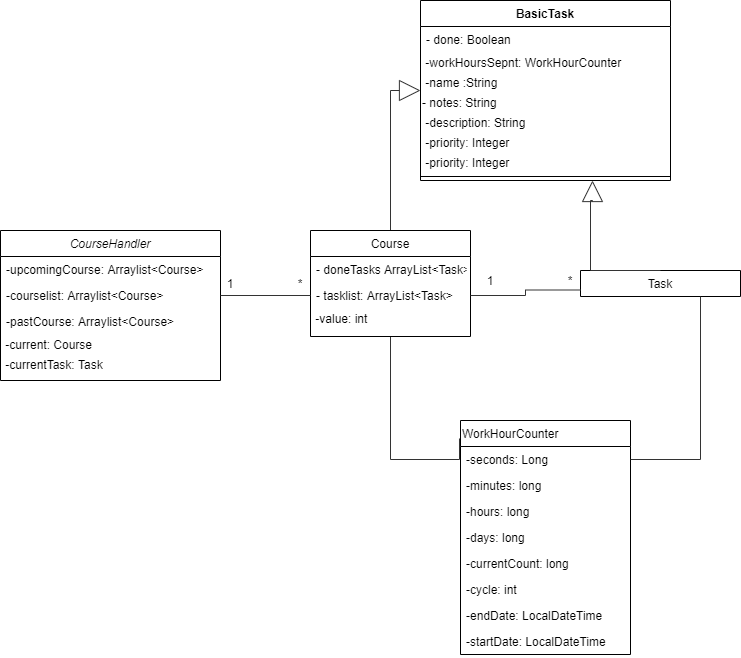

The diagram above was exported from draw.io. Its source (the exported page's mxGraphModel, read from the mxfile embedded in the PNG):
<mxGraphModel dx="1422" dy="762" grid="1" gridSize="10" guides="1" tooltips="1" connect="1" arrows="1" fold="1" page="1" pageScale="1" pageWidth="827" pageHeight="1169" math="0" shadow="0">
  <root>
    <mxCell id="WIyWlLk6GJQsqaUBKTNV-0" />
    <mxCell id="WIyWlLk6GJQsqaUBKTNV-1" parent="WIyWlLk6GJQsqaUBKTNV-0" />
    <mxCell id="zkfFHV4jXpPFQw0GAbJ--0" value="CourseHandler" style="swimlane;fontStyle=2;align=center;verticalAlign=top;childLayout=stackLayout;horizontal=1;startSize=26;horizontalStack=0;resizeParent=1;resizeLast=0;collapsible=1;marginBottom=0;rounded=0;shadow=0;strokeWidth=1;" parent="WIyWlLk6GJQsqaUBKTNV-1" vertex="1">
      <mxGeometry x="20" y="260" width="220" height="150" as="geometry">
        <mxRectangle x="230" y="140" width="160" height="26" as="alternateBounds" />
      </mxGeometry>
    </mxCell>
    <mxCell id="zkfFHV4jXpPFQw0GAbJ--2" value="-upcomingCourse: Arraylist&lt;Course&gt;" style="text;align=left;verticalAlign=top;spacingLeft=4;spacingRight=4;overflow=hidden;rotatable=0;points=[[0,0.5],[1,0.5]];portConstraint=eastwest;rounded=0;shadow=0;html=0;" parent="zkfFHV4jXpPFQw0GAbJ--0" vertex="1">
      <mxGeometry y="26" width="220" height="26" as="geometry" />
    </mxCell>
    <mxCell id="zkfFHV4jXpPFQw0GAbJ--1" value="-courselist: Arraylist&lt;Course&gt;" style="text;align=left;verticalAlign=top;spacingLeft=4;spacingRight=4;overflow=hidden;rotatable=0;points=[[0,0.5],[1,0.5]];portConstraint=eastwest;" parent="zkfFHV4jXpPFQw0GAbJ--0" vertex="1">
      <mxGeometry y="52" width="220" height="26" as="geometry" />
    </mxCell>
    <mxCell id="zkfFHV4jXpPFQw0GAbJ--3" value="-pastCourse: Arraylist&lt;Course&gt;" style="text;align=left;verticalAlign=top;spacingLeft=4;spacingRight=4;overflow=hidden;rotatable=0;points=[[0,0.5],[1,0.5]];portConstraint=eastwest;rounded=0;shadow=0;html=0;" parent="zkfFHV4jXpPFQw0GAbJ--0" vertex="1">
      <mxGeometry y="78" width="220" height="26" as="geometry" />
    </mxCell>
    <mxCell id="68lTl6ZgwXIJwy1pV-gY-0" value="&amp;nbsp;-current: Course" style="text;html=1;align=left;verticalAlign=middle;resizable=0;points=[];autosize=1;strokeColor=none;perimeterSpacing=0;labelBorderColor=none;" vertex="1" parent="zkfFHV4jXpPFQw0GAbJ--0">
      <mxGeometry y="104" width="220" height="20" as="geometry" />
    </mxCell>
    <mxCell id="68lTl6ZgwXIJwy1pV-gY-1" value="&lt;div&gt;&lt;span&gt;&amp;nbsp;-currentTask: Task&lt;/span&gt;&lt;/div&gt;" style="text;html=1;align=left;verticalAlign=middle;resizable=0;points=[];autosize=1;strokeColor=none;" vertex="1" parent="zkfFHV4jXpPFQw0GAbJ--0">
      <mxGeometry y="124" width="220" height="20" as="geometry" />
    </mxCell>
    <mxCell id="zkfFHV4jXpPFQw0GAbJ--6" value="Task" style="swimlane;fontStyle=0;align=center;verticalAlign=top;childLayout=stackLayout;horizontal=1;startSize=26;horizontalStack=0;resizeParent=1;resizeLast=0;collapsible=1;marginBottom=0;rounded=0;shadow=0;strokeWidth=1;" parent="WIyWlLk6GJQsqaUBKTNV-1" vertex="1" collapsed="1">
      <mxGeometry x="600" y="300" width="160" height="26" as="geometry">
        <mxRectangle x="530" y="280" width="160" height="60" as="alternateBounds" />
      </mxGeometry>
    </mxCell>
    <mxCell id="zkfFHV4jXpPFQw0GAbJ--9" value="" style="line;html=1;strokeWidth=1;align=left;verticalAlign=middle;spacingTop=-1;spacingLeft=3;spacingRight=3;rotatable=0;labelPosition=right;points=[];portConstraint=eastwest;" parent="zkfFHV4jXpPFQw0GAbJ--6" vertex="1">
      <mxGeometry y="26" width="160" height="8" as="geometry" />
    </mxCell>
    <mxCell id="68lTl6ZgwXIJwy1pV-gY-13" style="edgeStyle=orthogonalEdgeStyle;rounded=0;orthogonalLoop=1;jettySize=auto;html=1;exitX=0.5;exitY=0;exitDx=0;exitDy=0;endArrow=block;endFill=0;strokeWidth=1;strokeColor=#333333;endSize=19;entryX=0;entryY=0.5;entryDx=0;entryDy=0;" edge="1" parent="WIyWlLk6GJQsqaUBKTNV-1" source="zkfFHV4jXpPFQw0GAbJ--17" target="68lTl6ZgwXIJwy1pV-gY-2">
      <mxGeometry relative="1" as="geometry">
        <mxPoint x="420" y="110" as="targetPoint" />
      </mxGeometry>
    </mxCell>
    <mxCell id="68lTl6ZgwXIJwy1pV-gY-41" style="edgeStyle=orthogonalEdgeStyle;rounded=0;orthogonalLoop=1;jettySize=auto;html=1;exitX=0.5;exitY=1;exitDx=0;exitDy=0;entryX=-0.006;entryY=-0.308;entryDx=0;entryDy=0;entryPerimeter=0;endArrow=none;endFill=0;strokeColor=#333333;strokeWidth=1;" edge="1" parent="WIyWlLk6GJQsqaUBKTNV-1" source="zkfFHV4jXpPFQw0GAbJ--17" target="68lTl6ZgwXIJwy1pV-gY-33">
      <mxGeometry relative="1" as="geometry">
        <Array as="points">
          <mxPoint x="410" y="489" />
          <mxPoint x="479" y="489" />
        </Array>
      </mxGeometry>
    </mxCell>
    <mxCell id="zkfFHV4jXpPFQw0GAbJ--17" value="Course" style="swimlane;fontStyle=0;align=center;verticalAlign=top;childLayout=stackLayout;horizontal=1;startSize=26;horizontalStack=0;resizeParent=1;resizeLast=0;collapsible=1;marginBottom=0;rounded=0;shadow=0;strokeWidth=1;" parent="WIyWlLk6GJQsqaUBKTNV-1" vertex="1">
      <mxGeometry x="330" y="260" width="160" height="106" as="geometry">
        <mxRectangle x="550" y="140" width="160" height="26" as="alternateBounds" />
      </mxGeometry>
    </mxCell>
    <mxCell id="zkfFHV4jXpPFQw0GAbJ--18" value="- doneTasks ArrayList&lt;Task&gt;" style="text;align=left;verticalAlign=top;spacingLeft=4;spacingRight=4;overflow=hidden;rotatable=0;points=[[0,0.5],[1,0.5]];portConstraint=eastwest;" parent="zkfFHV4jXpPFQw0GAbJ--17" vertex="1">
      <mxGeometry y="26" width="160" height="26" as="geometry" />
    </mxCell>
    <mxCell id="zkfFHV4jXpPFQw0GAbJ--19" value="- tasklist: ArrayList&lt;Task&gt;" style="text;align=left;verticalAlign=top;spacingLeft=4;spacingRight=4;overflow=hidden;rotatable=0;points=[[0,0.5],[1,0.5]];portConstraint=eastwest;rounded=0;shadow=0;html=0;" parent="zkfFHV4jXpPFQw0GAbJ--17" vertex="1">
      <mxGeometry y="52" width="160" height="26" as="geometry" />
    </mxCell>
    <mxCell id="68lTl6ZgwXIJwy1pV-gY-17" value="&amp;nbsp;-value: int" style="text;html=1;align=left;verticalAlign=middle;resizable=0;points=[];autosize=1;strokeColor=none;" vertex="1" parent="zkfFHV4jXpPFQw0GAbJ--17">
      <mxGeometry y="78" width="160" height="20" as="geometry" />
    </mxCell>
    <mxCell id="68lTl6ZgwXIJwy1pV-gY-2" value="BasicTask" style="swimlane;fontStyle=1;align=center;verticalAlign=top;childLayout=stackLayout;horizontal=1;startSize=26;horizontalStack=0;resizeParent=1;resizeParentMax=0;resizeLast=0;collapsible=1;marginBottom=0;" vertex="1" parent="WIyWlLk6GJQsqaUBKTNV-1">
      <mxGeometry x="440" y="30" width="250" height="180" as="geometry" />
    </mxCell>
    <mxCell id="68lTl6ZgwXIJwy1pV-gY-3" value="- done: Boolean" style="text;strokeColor=none;fillColor=none;align=left;verticalAlign=top;spacingLeft=4;spacingRight=4;overflow=hidden;rotatable=0;points=[[0,0.5],[1,0.5]];portConstraint=eastwest;" vertex="1" parent="68lTl6ZgwXIJwy1pV-gY-2">
      <mxGeometry y="26" width="250" height="26" as="geometry" />
    </mxCell>
    <mxCell id="68lTl6ZgwXIJwy1pV-gY-7" value="&amp;nbsp;-workHoursSepnt: WorkHourCounter" style="text;html=1;strokeColor=none;fillColor=none;align=left;verticalAlign=middle;whiteSpace=wrap;rounded=0;" vertex="1" parent="68lTl6ZgwXIJwy1pV-gY-2">
      <mxGeometry y="52" width="250" height="20" as="geometry" />
    </mxCell>
    <mxCell id="68lTl6ZgwXIJwy1pV-gY-9" value="&amp;nbsp;-name :String" style="text;html=1;strokeColor=none;fillColor=none;align=left;verticalAlign=middle;whiteSpace=wrap;rounded=0;" vertex="1" parent="68lTl6ZgwXIJwy1pV-gY-2">
      <mxGeometry y="72" width="250" height="20" as="geometry" />
    </mxCell>
    <mxCell id="68lTl6ZgwXIJwy1pV-gY-11" value="- notes: String" style="text;html=1;strokeColor=none;fillColor=none;align=left;verticalAlign=middle;whiteSpace=wrap;rounded=0;" vertex="1" parent="68lTl6ZgwXIJwy1pV-gY-2">
      <mxGeometry y="92" width="250" height="20" as="geometry" />
    </mxCell>
    <mxCell id="68lTl6ZgwXIJwy1pV-gY-6" value="&amp;nbsp;-description: String" style="text;html=1;strokeColor=none;fillColor=none;align=left;verticalAlign=middle;whiteSpace=wrap;rounded=0;" vertex="1" parent="68lTl6ZgwXIJwy1pV-gY-2">
      <mxGeometry y="112" width="250" height="20" as="geometry" />
    </mxCell>
    <mxCell id="68lTl6ZgwXIJwy1pV-gY-10" value="&amp;nbsp;-priority: Integer" style="text;html=1;strokeColor=none;fillColor=none;align=left;verticalAlign=middle;whiteSpace=wrap;rounded=0;" vertex="1" parent="68lTl6ZgwXIJwy1pV-gY-2">
      <mxGeometry y="132" width="250" height="20" as="geometry" />
    </mxCell>
    <mxCell id="68lTl6ZgwXIJwy1pV-gY-12" value="&amp;nbsp;-priority: Integer" style="text;html=1;strokeColor=none;fillColor=none;align=left;verticalAlign=middle;whiteSpace=wrap;rounded=0;" vertex="1" parent="68lTl6ZgwXIJwy1pV-gY-2">
      <mxGeometry y="152" width="250" height="20" as="geometry" />
    </mxCell>
    <mxCell id="68lTl6ZgwXIJwy1pV-gY-4" value="" style="line;strokeWidth=1;fillColor=none;align=left;verticalAlign=middle;spacingTop=-1;spacingLeft=3;spacingRight=3;rotatable=0;labelPosition=right;points=[];portConstraint=eastwest;" vertex="1" parent="68lTl6ZgwXIJwy1pV-gY-2">
      <mxGeometry y="172" width="250" height="8" as="geometry" />
    </mxCell>
    <mxCell id="68lTl6ZgwXIJwy1pV-gY-15" style="edgeStyle=orthogonalEdgeStyle;rounded=0;orthogonalLoop=1;jettySize=auto;html=1;exitX=0.5;exitY=0;exitDx=0;exitDy=0;endArrow=block;endFill=0;strokeWidth=1;strokeColor=#333333;endSize=19;" edge="1" parent="WIyWlLk6GJQsqaUBKTNV-1" source="zkfFHV4jXpPFQw0GAbJ--6">
      <mxGeometry relative="1" as="geometry">
        <mxPoint x="670" y="260" as="sourcePoint" />
        <mxPoint x="612" y="210" as="targetPoint" />
        <Array as="points">
          <mxPoint x="610" y="230" />
          <mxPoint x="612" y="230" />
        </Array>
      </mxGeometry>
    </mxCell>
    <mxCell id="68lTl6ZgwXIJwy1pV-gY-20" style="edgeStyle=orthogonalEdgeStyle;rounded=0;orthogonalLoop=1;jettySize=auto;html=1;exitX=1;exitY=0.5;exitDx=0;exitDy=0;entryX=0;entryY=0.5;entryDx=0;entryDy=0;endArrow=none;endFill=0;strokeWidth=1;strokeColor=none;" edge="1" parent="WIyWlLk6GJQsqaUBKTNV-1" source="zkfFHV4jXpPFQw0GAbJ--2" target="zkfFHV4jXpPFQw0GAbJ--18">
      <mxGeometry relative="1" as="geometry" />
    </mxCell>
    <mxCell id="68lTl6ZgwXIJwy1pV-gY-21" style="edgeStyle=orthogonalEdgeStyle;rounded=0;orthogonalLoop=1;jettySize=auto;html=1;exitX=1;exitY=0.5;exitDx=0;exitDy=0;entryX=0;entryY=0.5;entryDx=0;entryDy=0;endArrow=none;endFill=0;strokeColor=#333333;strokeWidth=1;" edge="1" parent="WIyWlLk6GJQsqaUBKTNV-1" source="zkfFHV4jXpPFQw0GAbJ--1" target="zkfFHV4jXpPFQw0GAbJ--19">
      <mxGeometry relative="1" as="geometry" />
    </mxCell>
    <mxCell id="68lTl6ZgwXIJwy1pV-gY-22" style="edgeStyle=orthogonalEdgeStyle;rounded=0;orthogonalLoop=1;jettySize=auto;html=1;exitX=1;exitY=0.5;exitDx=0;exitDy=0;entryX=0;entryY=0.75;entryDx=0;entryDy=0;endArrow=none;endFill=0;strokeColor=#333333;strokeWidth=1;" edge="1" parent="WIyWlLk6GJQsqaUBKTNV-1" source="zkfFHV4jXpPFQw0GAbJ--19" target="zkfFHV4jXpPFQw0GAbJ--6">
      <mxGeometry relative="1" as="geometry" />
    </mxCell>
    <mxCell id="68lTl6ZgwXIJwy1pV-gY-24" value="1" style="text;html=1;strokeColor=none;fillColor=none;align=center;verticalAlign=middle;whiteSpace=wrap;rounded=0;" vertex="1" parent="WIyWlLk6GJQsqaUBKTNV-1">
      <mxGeometry x="230" y="303" width="40" height="20" as="geometry" />
    </mxCell>
    <mxCell id="68lTl6ZgwXIJwy1pV-gY-25" value="*" style="text;html=1;strokeColor=none;fillColor=none;align=center;verticalAlign=middle;whiteSpace=wrap;rounded=0;" vertex="1" parent="WIyWlLk6GJQsqaUBKTNV-1">
      <mxGeometry x="570" y="300" width="40" height="20" as="geometry" />
    </mxCell>
    <mxCell id="68lTl6ZgwXIJwy1pV-gY-26" value="*" style="text;html=1;strokeColor=none;fillColor=none;align=center;verticalAlign=middle;whiteSpace=wrap;rounded=0;" vertex="1" parent="WIyWlLk6GJQsqaUBKTNV-1">
      <mxGeometry x="300" y="303" width="40" height="20" as="geometry" />
    </mxCell>
    <mxCell id="68lTl6ZgwXIJwy1pV-gY-29" value="1" style="text;html=1;strokeColor=none;fillColor=none;align=center;verticalAlign=middle;whiteSpace=wrap;rounded=0;" vertex="1" parent="WIyWlLk6GJQsqaUBKTNV-1">
      <mxGeometry x="490" y="300" width="40" height="20" as="geometry" />
    </mxCell>
    <mxCell id="68lTl6ZgwXIJwy1pV-gY-32" value="WorkHourCounter" style="swimlane;fontStyle=0;childLayout=stackLayout;horizontal=1;startSize=26;horizontalStack=0;resizeParent=1;resizeParentMax=0;resizeLast=0;collapsible=1;marginBottom=0;align=left;" vertex="1" parent="WIyWlLk6GJQsqaUBKTNV-1">
      <mxGeometry x="480" y="450" width="170" height="234" as="geometry" />
    </mxCell>
    <mxCell id="68lTl6ZgwXIJwy1pV-gY-33" value="-seconds: Long&#10;" style="text;strokeColor=none;fillColor=none;align=left;verticalAlign=top;spacingLeft=4;spacingRight=4;overflow=hidden;rotatable=0;points=[[0,0.5],[1,0.5]];portConstraint=eastwest;" vertex="1" parent="68lTl6ZgwXIJwy1pV-gY-32">
      <mxGeometry y="26" width="170" height="26" as="geometry" />
    </mxCell>
    <mxCell id="68lTl6ZgwXIJwy1pV-gY-34" value="-minutes: long" style="text;strokeColor=none;fillColor=none;align=left;verticalAlign=top;spacingLeft=4;spacingRight=4;overflow=hidden;rotatable=0;points=[[0,0.5],[1,0.5]];portConstraint=eastwest;" vertex="1" parent="68lTl6ZgwXIJwy1pV-gY-32">
      <mxGeometry y="52" width="170" height="26" as="geometry" />
    </mxCell>
    <mxCell id="68lTl6ZgwXIJwy1pV-gY-35" value="-hours: long" style="text;strokeColor=none;fillColor=none;align=left;verticalAlign=top;spacingLeft=4;spacingRight=4;overflow=hidden;rotatable=0;points=[[0,0.5],[1,0.5]];portConstraint=eastwest;" vertex="1" parent="68lTl6ZgwXIJwy1pV-gY-32">
      <mxGeometry y="78" width="170" height="26" as="geometry" />
    </mxCell>
    <mxCell id="68lTl6ZgwXIJwy1pV-gY-36" value="-days: long" style="text;strokeColor=none;fillColor=none;align=left;verticalAlign=top;spacingLeft=4;spacingRight=4;overflow=hidden;rotatable=0;points=[[0,0.5],[1,0.5]];portConstraint=eastwest;" vertex="1" parent="68lTl6ZgwXIJwy1pV-gY-32">
      <mxGeometry y="104" width="170" height="26" as="geometry" />
    </mxCell>
    <mxCell id="68lTl6ZgwXIJwy1pV-gY-37" value="-currentCount: long" style="text;strokeColor=none;fillColor=none;align=left;verticalAlign=top;spacingLeft=4;spacingRight=4;overflow=hidden;rotatable=0;points=[[0,0.5],[1,0.5]];portConstraint=eastwest;" vertex="1" parent="68lTl6ZgwXIJwy1pV-gY-32">
      <mxGeometry y="130" width="170" height="26" as="geometry" />
    </mxCell>
    <mxCell id="68lTl6ZgwXIJwy1pV-gY-38" value="-cycle: int" style="text;strokeColor=none;fillColor=none;align=left;verticalAlign=top;spacingLeft=4;spacingRight=4;overflow=hidden;rotatable=0;points=[[0,0.5],[1,0.5]];portConstraint=eastwest;" vertex="1" parent="68lTl6ZgwXIJwy1pV-gY-32">
      <mxGeometry y="156" width="170" height="26" as="geometry" />
    </mxCell>
    <mxCell id="68lTl6ZgwXIJwy1pV-gY-39" value="-endDate: LocalDateTime" style="text;strokeColor=none;fillColor=none;align=left;verticalAlign=top;spacingLeft=4;spacingRight=4;overflow=hidden;rotatable=0;points=[[0,0.5],[1,0.5]];portConstraint=eastwest;" vertex="1" parent="68lTl6ZgwXIJwy1pV-gY-32">
      <mxGeometry y="182" width="170" height="26" as="geometry" />
    </mxCell>
    <mxCell id="68lTl6ZgwXIJwy1pV-gY-40" value="-startDate: LocalDateTime" style="text;strokeColor=none;fillColor=none;align=left;verticalAlign=top;spacingLeft=4;spacingRight=4;overflow=hidden;rotatable=0;points=[[0,0.5],[1,0.5]];portConstraint=eastwest;" vertex="1" parent="68lTl6ZgwXIJwy1pV-gY-32">
      <mxGeometry y="208" width="170" height="26" as="geometry" />
    </mxCell>
    <mxCell id="68lTl6ZgwXIJwy1pV-gY-43" style="edgeStyle=orthogonalEdgeStyle;rounded=0;orthogonalLoop=1;jettySize=auto;html=1;exitX=1;exitY=0.5;exitDx=0;exitDy=0;endArrow=none;endFill=0;strokeColor=#333333;strokeWidth=1;entryX=0.75;entryY=1;entryDx=0;entryDy=0;" edge="1" parent="WIyWlLk6GJQsqaUBKTNV-1" source="68lTl6ZgwXIJwy1pV-gY-33" target="zkfFHV4jXpPFQw0GAbJ--6">
      <mxGeometry relative="1" as="geometry">
        <mxPoint x="720" y="420" as="targetPoint" />
      </mxGeometry>
    </mxCell>
  </root>
</mxGraphModel>